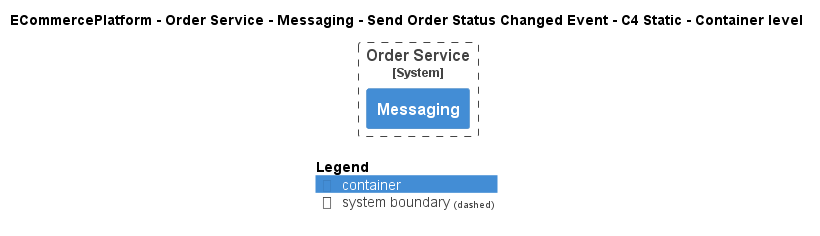

The diagram above was rendered by PlantUML. Its source (embedded in the PNG):
@startuml
!pragma layout smetana
!include ..\..\..\..\..\..\..\.c4s\C4_Container.puml

AddElementTag("c4interflow:lifecycle:new", $bgColor=green, $fontColor=#ffffff, $borderColor=green, $shadowing="False")
AddElementTag("c4interflow:lifecycle:changed", $bgColor=orange, $fontColor=#ffffff, $borderColor=orange, $shadowing="False")
AddElementTag("c4interflow:lifecycle:removed", $bgColor=red, $fontColor=#ffffff, $borderColor=red, $shadowing="False")

AddRelTag("c4interflow:lifecycle:new", $textColor=green, $lineColor=green)
AddRelTag("c4interflow:lifecycle:changed", $textColor=orange, $lineColor=orange)
AddRelTag("c4interflow:lifecycle:removed", $textColor=red, $lineColor=red)

SHOW_PERSON_PORTRAIT()
LAYOUT_TOP_DOWN()

skinparam linetype polyline

title ECommercePlatform - Order Service - Messaging - Send Order Status Changed Event - C4 Static - Container level


System_Boundary(ECommercePlatform.SoftwareSystems.OrderService, "Order Service") {
    Container(ECommercePlatform.SoftwareSystems.OrderService.Containers.Messaging, "Messaging", "", "")
}



SHOW_LEGEND()
@enduml